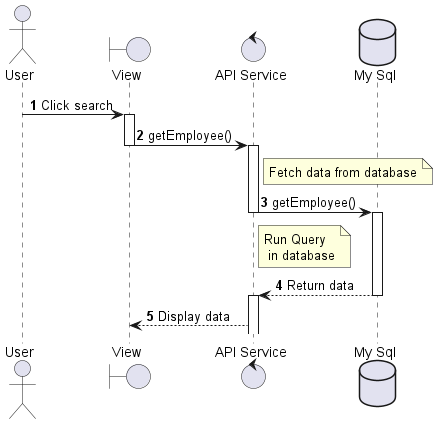

The diagram above was rendered by PlantUML. Its source (embedded in the PNG):
@startuml sequenceDiagram_Employee_getData
actor User
boundary "View" as View
control "API Service" as APIService
database "My Sql" as DB

autonumber
User -> View --++ : Click search
View -> APIService --++ : getEmployee()
note right of APIService: Fetch data from database
APIService -> DB --++ : getEmployee()
note right of APIService: Run Query \n in database
DB --> APIService --++ : Return data
APIService --> View : Display data
@enduml